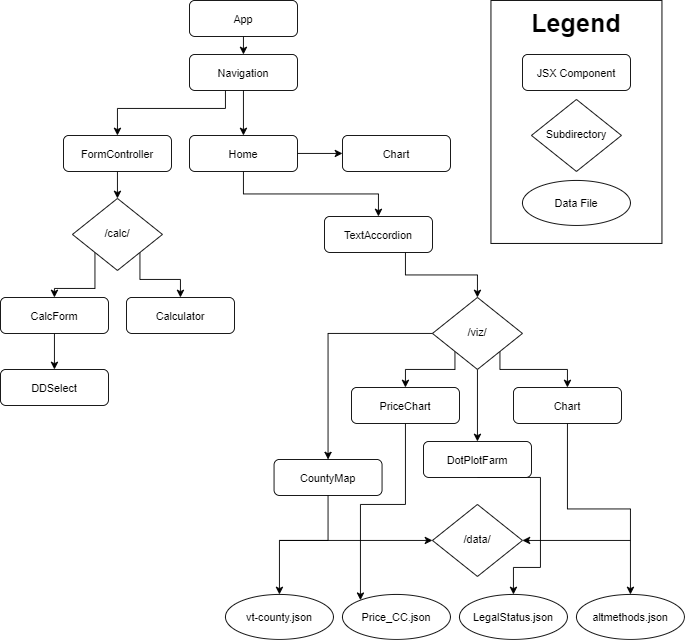

The diagram above was exported from draw.io. Its source (the exported page's mxGraphModel, read from the mxfile embedded in the PNG):
<mxGraphModel dx="1422" dy="802" grid="1" gridSize="10" guides="1" tooltips="1" connect="1" arrows="1" fold="1" page="1" pageScale="1" pageWidth="827" pageHeight="1169" math="0" shadow="0">
  <root>
    <mxCell id="WIyWlLk6GJQsqaUBKTNV-0" />
    <mxCell id="WIyWlLk6GJQsqaUBKTNV-1" parent="WIyWlLk6GJQsqaUBKTNV-0" />
    <mxCell id="p8be13A-yWkPFAjQqeMI-78" value="" style="rounded=0;whiteSpace=wrap;html=1;fillColor=none;" vertex="1" parent="WIyWlLk6GJQsqaUBKTNV-1">
      <mxGeometry x="595" y="20" width="190" height="270" as="geometry" />
    </mxCell>
    <mxCell id="p8be13A-yWkPFAjQqeMI-10" style="edgeStyle=orthogonalEdgeStyle;rounded=0;orthogonalLoop=1;jettySize=auto;html=1;exitX=0.5;exitY=1;exitDx=0;exitDy=0;" edge="1" parent="WIyWlLk6GJQsqaUBKTNV-1" source="WIyWlLk6GJQsqaUBKTNV-3" target="WIyWlLk6GJQsqaUBKTNV-7">
      <mxGeometry relative="1" as="geometry">
        <mxPoint x="370" y="200" as="sourcePoint" />
      </mxGeometry>
    </mxCell>
    <mxCell id="p8be13A-yWkPFAjQqeMI-68" style="edgeStyle=orthogonalEdgeStyle;rounded=0;orthogonalLoop=1;jettySize=auto;html=1;exitX=1;exitY=0.5;exitDx=0;exitDy=0;entryX=0;entryY=0.5;entryDx=0;entryDy=0;" edge="1" parent="WIyWlLk6GJQsqaUBKTNV-1" source="WIyWlLk6GJQsqaUBKTNV-3" target="p8be13A-yWkPFAjQqeMI-11">
      <mxGeometry relative="1" as="geometry" />
    </mxCell>
    <mxCell id="WIyWlLk6GJQsqaUBKTNV-3" value="Home" style="rounded=1;whiteSpace=wrap;html=1;fontSize=12;glass=0;strokeWidth=1;shadow=0;" parent="WIyWlLk6GJQsqaUBKTNV-1" vertex="1">
      <mxGeometry x="260" y="170" width="120" height="40" as="geometry" />
    </mxCell>
    <mxCell id="p8be13A-yWkPFAjQqeMI-3" style="edgeStyle=orthogonalEdgeStyle;rounded=0;orthogonalLoop=1;jettySize=auto;html=1;exitX=0.25;exitY=1;exitDx=0;exitDy=0;" edge="1" parent="WIyWlLk6GJQsqaUBKTNV-1">
      <mxGeometry relative="1" as="geometry">
        <mxPoint x="180" y="170" as="targetPoint" />
        <mxPoint x="300" y="120" as="sourcePoint" />
        <Array as="points">
          <mxPoint x="300" y="140" />
          <mxPoint x="180" y="140" />
        </Array>
      </mxGeometry>
    </mxCell>
    <mxCell id="p8be13A-yWkPFAjQqeMI-9" style="edgeStyle=orthogonalEdgeStyle;rounded=0;orthogonalLoop=1;jettySize=auto;html=1;exitX=0.75;exitY=1;exitDx=0;exitDy=0;entryX=0.5;entryY=0;entryDx=0;entryDy=0;" edge="1" parent="WIyWlLk6GJQsqaUBKTNV-1" source="WIyWlLk6GJQsqaUBKTNV-7">
      <mxGeometry relative="1" as="geometry">
        <mxPoint x="580" y="350" as="targetPoint" />
      </mxGeometry>
    </mxCell>
    <mxCell id="WIyWlLk6GJQsqaUBKTNV-7" value="TextAccordion" style="rounded=1;whiteSpace=wrap;html=1;fontSize=12;glass=0;strokeWidth=1;shadow=0;" parent="WIyWlLk6GJQsqaUBKTNV-1" vertex="1">
      <mxGeometry x="410" y="260" width="120" height="40" as="geometry" />
    </mxCell>
    <mxCell id="p8be13A-yWkPFAjQqeMI-14" style="edgeStyle=orthogonalEdgeStyle;rounded=0;orthogonalLoop=1;jettySize=auto;html=1;exitX=0.5;exitY=1;exitDx=0;exitDy=0;entryX=0.5;entryY=0;entryDx=0;entryDy=0;" edge="1" parent="WIyWlLk6GJQsqaUBKTNV-1" source="p8be13A-yWkPFAjQqeMI-4" target="p8be13A-yWkPFAjQqeMI-7">
      <mxGeometry relative="1" as="geometry" />
    </mxCell>
    <mxCell id="p8be13A-yWkPFAjQqeMI-4" value="FormController" style="rounded=1;whiteSpace=wrap;html=1;fontSize=12;glass=0;strokeWidth=1;shadow=0;" vertex="1" parent="WIyWlLk6GJQsqaUBKTNV-1">
      <mxGeometry x="120" y="170" width="120" height="40" as="geometry" />
    </mxCell>
    <mxCell id="p8be13A-yWkPFAjQqeMI-16" style="edgeStyle=orthogonalEdgeStyle;rounded=0;orthogonalLoop=1;jettySize=auto;html=1;exitX=0;exitY=1;exitDx=0;exitDy=0;entryX=0.5;entryY=0;entryDx=0;entryDy=0;" edge="1" parent="WIyWlLk6GJQsqaUBKTNV-1" source="p8be13A-yWkPFAjQqeMI-7" target="p8be13A-yWkPFAjQqeMI-15">
      <mxGeometry relative="1" as="geometry" />
    </mxCell>
    <mxCell id="p8be13A-yWkPFAjQqeMI-17" style="edgeStyle=orthogonalEdgeStyle;rounded=0;orthogonalLoop=1;jettySize=auto;html=1;exitX=1;exitY=1;exitDx=0;exitDy=0;" edge="1" parent="WIyWlLk6GJQsqaUBKTNV-1" source="p8be13A-yWkPFAjQqeMI-7">
      <mxGeometry relative="1" as="geometry">
        <mxPoint x="250" y="350" as="targetPoint" />
        <mxPoint x="205" y="290" as="sourcePoint" />
        <Array as="points">
          <mxPoint x="205" y="330" />
          <mxPoint x="250" y="330" />
        </Array>
      </mxGeometry>
    </mxCell>
    <mxCell id="p8be13A-yWkPFAjQqeMI-7" value="/calc/" style="rhombus;whiteSpace=wrap;html=1;shadow=0;fontFamily=Helvetica;fontSize=12;align=center;strokeWidth=1;spacing=6;spacingTop=-4;" vertex="1" parent="WIyWlLk6GJQsqaUBKTNV-1">
      <mxGeometry x="130" y="240" width="100" height="80" as="geometry" />
    </mxCell>
    <mxCell id="p8be13A-yWkPFAjQqeMI-11" value="Chart" style="rounded=1;whiteSpace=wrap;html=1;fontSize=12;glass=0;strokeWidth=1;shadow=0;" vertex="1" parent="WIyWlLk6GJQsqaUBKTNV-1">
      <mxGeometry x="430" y="170" width="120" height="40" as="geometry" />
    </mxCell>
    <mxCell id="p8be13A-yWkPFAjQqeMI-21" style="edgeStyle=orthogonalEdgeStyle;rounded=0;orthogonalLoop=1;jettySize=auto;html=1;exitX=0.5;exitY=1;exitDx=0;exitDy=0;entryX=0.5;entryY=0;entryDx=0;entryDy=0;" edge="1" parent="WIyWlLk6GJQsqaUBKTNV-1" source="p8be13A-yWkPFAjQqeMI-15" target="p8be13A-yWkPFAjQqeMI-20">
      <mxGeometry relative="1" as="geometry" />
    </mxCell>
    <mxCell id="p8be13A-yWkPFAjQqeMI-15" value="CalcForm" style="rounded=1;whiteSpace=wrap;html=1;fontSize=12;glass=0;strokeWidth=1;shadow=0;" vertex="1" parent="WIyWlLk6GJQsqaUBKTNV-1">
      <mxGeometry x="50" y="350" width="120" height="40" as="geometry" />
    </mxCell>
    <mxCell id="p8be13A-yWkPFAjQqeMI-18" value="Calculator" style="rounded=1;whiteSpace=wrap;html=1;fontSize=12;glass=0;strokeWidth=1;shadow=0;" vertex="1" parent="WIyWlLk6GJQsqaUBKTNV-1">
      <mxGeometry x="190" y="350" width="120" height="40" as="geometry" />
    </mxCell>
    <mxCell id="p8be13A-yWkPFAjQqeMI-20" value="DDSelect" style="rounded=1;whiteSpace=wrap;html=1;fontSize=12;glass=0;strokeWidth=1;shadow=0;" vertex="1" parent="WIyWlLk6GJQsqaUBKTNV-1">
      <mxGeometry x="50" y="430" width="120" height="40" as="geometry" />
    </mxCell>
    <mxCell id="p8be13A-yWkPFAjQqeMI-30" style="edgeStyle=orthogonalEdgeStyle;rounded=0;orthogonalLoop=1;jettySize=auto;html=1;exitX=1;exitY=1;exitDx=0;exitDy=0;entryX=0.5;entryY=0;entryDx=0;entryDy=0;" edge="1" parent="WIyWlLk6GJQsqaUBKTNV-1" source="p8be13A-yWkPFAjQqeMI-22" target="p8be13A-yWkPFAjQqeMI-25">
      <mxGeometry relative="1" as="geometry">
        <Array as="points">
          <mxPoint x="605" y="430" />
          <mxPoint x="680" y="430" />
        </Array>
      </mxGeometry>
    </mxCell>
    <mxCell id="p8be13A-yWkPFAjQqeMI-31" style="edgeStyle=orthogonalEdgeStyle;rounded=0;orthogonalLoop=1;jettySize=auto;html=1;exitX=0;exitY=1;exitDx=0;exitDy=0;entryX=0.5;entryY=0;entryDx=0;entryDy=0;" edge="1" parent="WIyWlLk6GJQsqaUBKTNV-1" source="p8be13A-yWkPFAjQqeMI-22" target="p8be13A-yWkPFAjQqeMI-23">
      <mxGeometry relative="1" as="geometry">
        <Array as="points">
          <mxPoint x="555" y="430" />
          <mxPoint x="500" y="430" />
        </Array>
      </mxGeometry>
    </mxCell>
    <mxCell id="p8be13A-yWkPFAjQqeMI-34" style="edgeStyle=orthogonalEdgeStyle;rounded=0;orthogonalLoop=1;jettySize=auto;html=1;exitX=0.5;exitY=1;exitDx=0;exitDy=0;" edge="1" parent="WIyWlLk6GJQsqaUBKTNV-1" source="p8be13A-yWkPFAjQqeMI-22" target="p8be13A-yWkPFAjQqeMI-24">
      <mxGeometry relative="1" as="geometry" />
    </mxCell>
    <mxCell id="p8be13A-yWkPFAjQqeMI-70" style="edgeStyle=orthogonalEdgeStyle;rounded=0;orthogonalLoop=1;jettySize=auto;html=1;exitX=0;exitY=0.5;exitDx=0;exitDy=0;entryX=0.5;entryY=0;entryDx=0;entryDy=0;" edge="1" parent="WIyWlLk6GJQsqaUBKTNV-1" source="p8be13A-yWkPFAjQqeMI-22" target="p8be13A-yWkPFAjQqeMI-69">
      <mxGeometry relative="1" as="geometry" />
    </mxCell>
    <mxCell id="p8be13A-yWkPFAjQqeMI-22" value="/viz/" style="rhombus;whiteSpace=wrap;html=1;shadow=0;fontFamily=Helvetica;fontSize=12;align=center;strokeWidth=1;spacing=6;spacingTop=-4;" vertex="1" parent="WIyWlLk6GJQsqaUBKTNV-1">
      <mxGeometry x="530" y="350" width="100" height="80" as="geometry" />
    </mxCell>
    <mxCell id="p8be13A-yWkPFAjQqeMI-55" style="edgeStyle=orthogonalEdgeStyle;rounded=0;orthogonalLoop=1;jettySize=auto;html=1;exitX=0.5;exitY=1;exitDx=0;exitDy=0;" edge="1" parent="WIyWlLk6GJQsqaUBKTNV-1" source="p8be13A-yWkPFAjQqeMI-23" target="p8be13A-yWkPFAjQqeMI-27">
      <mxGeometry relative="1" as="geometry">
        <Array as="points">
          <mxPoint x="500" y="580" />
          <mxPoint x="450" y="580" />
        </Array>
      </mxGeometry>
    </mxCell>
    <mxCell id="p8be13A-yWkPFAjQqeMI-23" value="PriceChart" style="rounded=1;whiteSpace=wrap;html=1;fontSize=12;glass=0;strokeWidth=1;shadow=0;" vertex="1" parent="WIyWlLk6GJQsqaUBKTNV-1">
      <mxGeometry x="440" y="450" width="120" height="40" as="geometry" />
    </mxCell>
    <mxCell id="p8be13A-yWkPFAjQqeMI-81" style="edgeStyle=orthogonalEdgeStyle;rounded=0;orthogonalLoop=1;jettySize=auto;html=1;exitX=0.5;exitY=1;exitDx=0;exitDy=0;entryX=0.5;entryY=0;entryDx=0;entryDy=0;" edge="1" parent="WIyWlLk6GJQsqaUBKTNV-1" source="p8be13A-yWkPFAjQqeMI-24" target="p8be13A-yWkPFAjQqeMI-26">
      <mxGeometry relative="1" as="geometry">
        <Array as="points">
          <mxPoint x="650" y="550" />
          <mxPoint x="650" y="650" />
          <mxPoint x="620" y="650" />
        </Array>
      </mxGeometry>
    </mxCell>
    <mxCell id="p8be13A-yWkPFAjQqeMI-24" value="DotPlotFarm" style="rounded=1;whiteSpace=wrap;html=1;fontSize=12;glass=0;strokeWidth=1;shadow=0;" vertex="1" parent="WIyWlLk6GJQsqaUBKTNV-1">
      <mxGeometry x="520" y="510" width="120" height="40" as="geometry" />
    </mxCell>
    <mxCell id="p8be13A-yWkPFAjQqeMI-48" style="edgeStyle=orthogonalEdgeStyle;rounded=0;orthogonalLoop=1;jettySize=auto;html=1;exitX=0.5;exitY=1;exitDx=0;exitDy=0;" edge="1" parent="WIyWlLk6GJQsqaUBKTNV-1" source="p8be13A-yWkPFAjQqeMI-25" target="p8be13A-yWkPFAjQqeMI-28">
      <mxGeometry relative="1" as="geometry" />
    </mxCell>
    <mxCell id="p8be13A-yWkPFAjQqeMI-25" value="Chart" style="rounded=1;whiteSpace=wrap;html=1;fontSize=12;glass=0;strokeWidth=1;shadow=0;" vertex="1" parent="WIyWlLk6GJQsqaUBKTNV-1">
      <mxGeometry x="620" y="450" width="120" height="40" as="geometry" />
    </mxCell>
    <mxCell id="p8be13A-yWkPFAjQqeMI-26" value="LegalStatus.json" style="ellipse;whiteSpace=wrap;html=1;" vertex="1" parent="WIyWlLk6GJQsqaUBKTNV-1">
      <mxGeometry x="560" y="680" width="120" height="50" as="geometry" />
    </mxCell>
    <mxCell id="p8be13A-yWkPFAjQqeMI-27" value="Price_CC.json" style="ellipse;whiteSpace=wrap;html=1;" vertex="1" parent="WIyWlLk6GJQsqaUBKTNV-1">
      <mxGeometry x="430" y="680" width="120" height="50" as="geometry" />
    </mxCell>
    <mxCell id="p8be13A-yWkPFAjQqeMI-28" value="altmethods.json" style="ellipse;whiteSpace=wrap;html=1;" vertex="1" parent="WIyWlLk6GJQsqaUBKTNV-1">
      <mxGeometry x="690" y="680" width="120" height="50" as="geometry" />
    </mxCell>
    <mxCell id="p8be13A-yWkPFAjQqeMI-82" style="edgeStyle=orthogonalEdgeStyle;rounded=0;orthogonalLoop=1;jettySize=auto;html=1;exitX=0;exitY=0.5;exitDx=0;exitDy=0;entryX=0;entryY=0.5;entryDx=0;entryDy=0;" edge="1" parent="WIyWlLk6GJQsqaUBKTNV-1" target="p8be13A-yWkPFAjQqeMI-35">
      <mxGeometry relative="1" as="geometry">
        <mxPoint x="360" y="620" as="sourcePoint" />
      </mxGeometry>
    </mxCell>
    <mxCell id="p8be13A-yWkPFAjQqeMI-83" style="edgeStyle=orthogonalEdgeStyle;rounded=0;orthogonalLoop=1;jettySize=auto;html=1;exitX=1;exitY=0.5;exitDx=0;exitDy=0;entryX=1;entryY=0.5;entryDx=0;entryDy=0;fontStyle=1" edge="1" parent="WIyWlLk6GJQsqaUBKTNV-1" target="p8be13A-yWkPFAjQqeMI-35">
      <mxGeometry relative="1" as="geometry">
        <mxPoint x="750" y="620" as="sourcePoint" />
      </mxGeometry>
    </mxCell>
    <mxCell id="p8be13A-yWkPFAjQqeMI-35" value="/data/" style="rhombus;whiteSpace=wrap;html=1;shadow=0;fontFamily=Helvetica;fontSize=12;align=center;strokeWidth=1;spacing=6;spacingTop=-4;" vertex="1" parent="WIyWlLk6GJQsqaUBKTNV-1">
      <mxGeometry x="530" y="580" width="100" height="80" as="geometry" />
    </mxCell>
    <mxCell id="p8be13A-yWkPFAjQqeMI-84" style="edgeStyle=orthogonalEdgeStyle;rounded=0;orthogonalLoop=1;jettySize=auto;html=1;exitX=0.5;exitY=1;exitDx=0;exitDy=0;entryX=0.5;entryY=0;entryDx=0;entryDy=0;" edge="1" parent="WIyWlLk6GJQsqaUBKTNV-1" source="p8be13A-yWkPFAjQqeMI-65" target="p8be13A-yWkPFAjQqeMI-66">
      <mxGeometry relative="1" as="geometry" />
    </mxCell>
    <mxCell id="p8be13A-yWkPFAjQqeMI-65" value="App" style="rounded=1;whiteSpace=wrap;html=1;fontSize=12;glass=0;strokeWidth=1;shadow=0;" vertex="1" parent="WIyWlLk6GJQsqaUBKTNV-1">
      <mxGeometry x="260" y="20" width="120" height="40" as="geometry" />
    </mxCell>
    <mxCell id="p8be13A-yWkPFAjQqeMI-67" style="edgeStyle=orthogonalEdgeStyle;rounded=0;orthogonalLoop=1;jettySize=auto;html=1;exitX=0.5;exitY=1;exitDx=0;exitDy=0;entryX=0.5;entryY=0;entryDx=0;entryDy=0;" edge="1" parent="WIyWlLk6GJQsqaUBKTNV-1" source="p8be13A-yWkPFAjQqeMI-66" target="WIyWlLk6GJQsqaUBKTNV-3">
      <mxGeometry relative="1" as="geometry" />
    </mxCell>
    <mxCell id="p8be13A-yWkPFAjQqeMI-66" value="Navigation" style="rounded=1;whiteSpace=wrap;html=1;fontSize=12;glass=0;strokeWidth=1;shadow=0;" vertex="1" parent="WIyWlLk6GJQsqaUBKTNV-1">
      <mxGeometry x="260" y="80" width="120" height="40" as="geometry" />
    </mxCell>
    <mxCell id="p8be13A-yWkPFAjQqeMI-80" style="edgeStyle=orthogonalEdgeStyle;rounded=0;orthogonalLoop=1;jettySize=auto;html=1;exitX=0.5;exitY=1;exitDx=0;exitDy=0;entryX=0.5;entryY=0;entryDx=0;entryDy=0;" edge="1" parent="WIyWlLk6GJQsqaUBKTNV-1" source="p8be13A-yWkPFAjQqeMI-69" target="p8be13A-yWkPFAjQqeMI-71">
      <mxGeometry relative="1" as="geometry">
        <Array as="points">
          <mxPoint x="414" y="620" />
          <mxPoint x="360" y="620" />
        </Array>
      </mxGeometry>
    </mxCell>
    <mxCell id="p8be13A-yWkPFAjQqeMI-69" value="CountyMap" style="rounded=1;whiteSpace=wrap;html=1;fontSize=12;glass=0;strokeWidth=1;shadow=0;" vertex="1" parent="WIyWlLk6GJQsqaUBKTNV-1">
      <mxGeometry x="354" y="530" width="120" height="40" as="geometry" />
    </mxCell>
    <mxCell id="p8be13A-yWkPFAjQqeMI-71" value="vt-county.json" style="ellipse;whiteSpace=wrap;html=1;" vertex="1" parent="WIyWlLk6GJQsqaUBKTNV-1">
      <mxGeometry x="300" y="680" width="120" height="50" as="geometry" />
    </mxCell>
    <mxCell id="p8be13A-yWkPFAjQqeMI-74" value="&lt;sup&gt;&lt;font style=&quot;font-size: 28px&quot;&gt;Legend&lt;/font&gt;&lt;/sup&gt;" style="text;html=1;strokeColor=none;fillColor=none;align=center;verticalAlign=middle;whiteSpace=wrap;rounded=0;fontStyle=1" vertex="1" parent="WIyWlLk6GJQsqaUBKTNV-1">
      <mxGeometry x="590" y="20" width="200" height="50" as="geometry" />
    </mxCell>
    <mxCell id="p8be13A-yWkPFAjQqeMI-75" value="JSX Component" style="rounded=1;whiteSpace=wrap;html=1;fontSize=12;glass=0;strokeWidth=1;shadow=0;" vertex="1" parent="WIyWlLk6GJQsqaUBKTNV-1">
      <mxGeometry x="630" y="80" width="120" height="40" as="geometry" />
    </mxCell>
    <mxCell id="p8be13A-yWkPFAjQqeMI-76" value="Subdirectory" style="rhombus;whiteSpace=wrap;html=1;shadow=0;fontFamily=Helvetica;fontSize=12;align=center;strokeWidth=1;spacing=6;spacingTop=-4;" vertex="1" parent="WIyWlLk6GJQsqaUBKTNV-1">
      <mxGeometry x="640" y="130" width="100" height="80" as="geometry" />
    </mxCell>
    <mxCell id="p8be13A-yWkPFAjQqeMI-77" value="Data File" style="ellipse;whiteSpace=wrap;html=1;" vertex="1" parent="WIyWlLk6GJQsqaUBKTNV-1">
      <mxGeometry x="630" y="220" width="120" height="50" as="geometry" />
    </mxCell>
  </root>
</mxGraphModel>